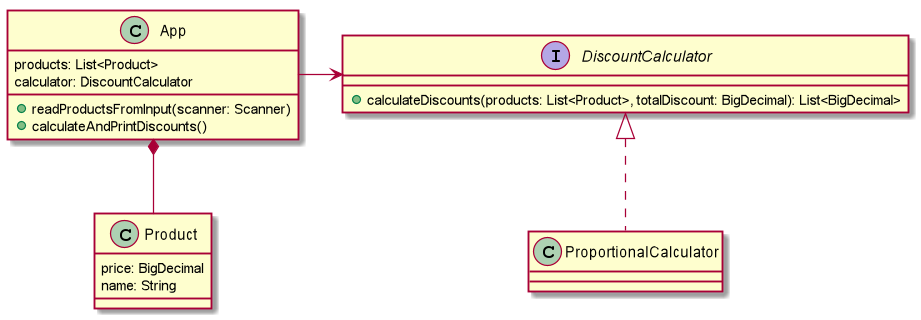

The diagram above was rendered by PlantUML. Its source (embedded in the PNG):
@startuml

class Product {
    price: BigDecimal
    name: String
}

interface DiscountCalculator {
    +calculateDiscounts(products: List<Product>, totalDiscount: BigDecimal): List<BigDecimal>
}
class App {
    products: List<Product>
    calculator: DiscountCalculator
    +readProductsFromInput(scanner: Scanner)
    +calculateAndPrintDiscounts()
}

class ProportionalCalculator

DiscountCalculator <|.. ProportionalCalculator
App -> DiscountCalculator
App *-- Product


@enduml